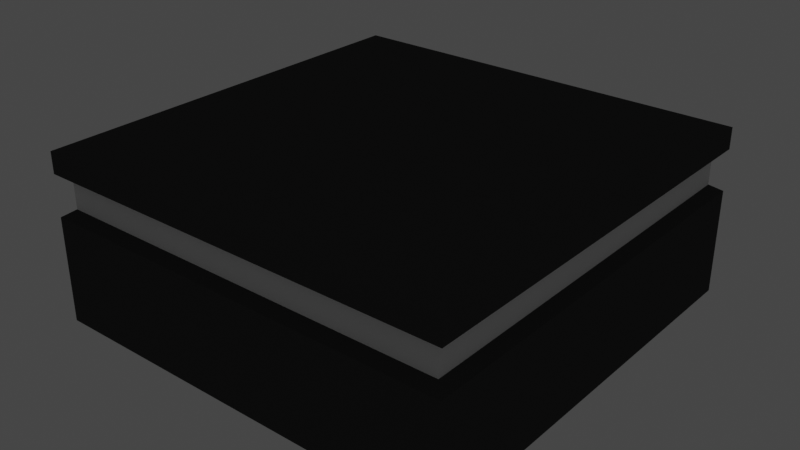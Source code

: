 # Source: BlankTable.blend  (saved by Blender 3.3.6; exported with 4.5.12 LTS)
import bpy
from mathutils import Matrix  # noqa: F401  (used for matrix-valued properties, if any)

bpy.ops.wm.read_factory_settings(use_empty=True)
scene = bpy.context.scene
scene.name = 'Scene'

# ---- collections
col_collection = bpy.data.collections.new('Collection'); scene.collection.children.link(col_collection)

# ---- materials (node trees are filled in below, after node groups)
mat_body = bpy.data.materials.new('Body')
mat_body.use_transparent_shadow = False
mat_strip = bpy.data.materials.new('Strip')
mat_strip.alpha_threshold = 0.0
mat_strip.use_transparent_shadow = False
mat_strip.roughness = 0.5
mat_strip.line_color = (0.0, 0.0, 0.0, 1.0)

# ---- material node trees
mat_body.use_nodes = True; mat_body.node_tree.nodes.clear()
_N = mat_body.node_tree.nodes; _L = mat_body.node_tree.links
n0 = _N.new('ShaderNodeOutputMaterial'); n0.name = 'Material Output'; n0.location = (300, 300)
n1 = _N.new('ShaderNodeBsdfDiffuse'); n1.name = 'Diffuse BSDF'; n1.location = (10, 300)
n1.inputs[0].default_value = (0.06301, 0.06301, 0.06301, 1.0)
n1.inputs[1].default_value = 0.5
_L.new(n1.outputs[0], n0.inputs[0])
n0.is_active_output = True

# ---- world
world_world = bpy.data.worlds.new('World'); scene.world = world_world
world_world.use_nodes = True; world_world.node_tree.nodes.clear()
_N = world_world.node_tree.nodes; _L = world_world.node_tree.links
n0 = _N.new('ShaderNodeOutputWorld'); n0.name = 'World Output'; n0.location = (300, 300)
n1 = _N.new('ShaderNodeBackground'); n1.name = 'Background'; n1.location = (10, 300)
n1.inputs[0].default_value = (0.05088, 0.05088, 0.05088, 1.0)
_L.new(n1.outputs[0], n0.inputs[0])
n0.is_active_output = True
world_world.color = (0.05088, 0.05088, 0.05088)
world_world.use_sun_shadow = False
world_world.sun_shadow_jitter_overblur = 0.0

# ---- meshes
me_cube_001 = bpy.data.meshes.new('Cube.001')
me_cube_001.from_pydata([(-1.0, 1.0, 0.0), (1.0, 1.0, 0.0), (-1.0, -1.0, 0.0), (1.0, -1.0, 0.0), (-1.0, -1.0, 0.8), (-1.0, 1.0, 0.8), (1.0, 1.0, 0.8), (1.0, -1.0, 0.8), (-1.0, 0.0, 0.8), (1.0, 0.0, 0.0), (-1.0, 0.0, 0.0), (1.0, 0.0, 0.8), (0.0, 1.0, 0.0), (0.0, 1.0, 0.8), (0.0, -1.0, 0.0), (0.0, -1.0, 0.8), (0.0, 0.0, 0.0), (-1.0, -1.0, 0.6985), (-0.9493, 0.9493, 0.5355), (-1.0, 1.0, 0.6985), (0.9493, 0.9493, 0.5355), (1.0, 1.0, 0.6985), (1.0, -1.0, 0.6985), (1.0, 0.0, 0.6985), (1.0, 0.0, 0.5015), (-1.0, 0.0, 0.6985), (-1.0, 0.0, 0.5015), (0.0, 1.0, 0.6985), (0.0, 1.0, 0.5015), (0.0, -1.0, 0.6985), (0.0, -1.0, 0.5015), (1.0, -1.0, 0.5015), (0.9493, -0.9493, 0.6645), (-1.0, 1.0, 0.5015), (-0.9493, 0.0, 0.5355), (-1.0, -1.0, 0.5015), (-0.9493, -0.9493, 0.6645), (-0.9493, 0.0, 0.6645), (0.9493, 0.0, 0.5355), (1.0, 1.0, 0.5015), (0.9493, 0.9493, 0.6645), (0.9493, 0.0, 0.6645), (0.0, 0.0, 0.8), (1.0, -0.9, 0.8), (-1.0, -0.9, 0.8), (-1.0, -0.9, 0.6985), (1.0, -0.9, 0.6985), (-0.9493, -0.8543, 0.6645), (0.9493, -0.8543, 0.6645), (0.0, -0.9, 0.8), (-1.0, 0.9, 0.8), (1.0, 0.9, 0.8), (1.0, 0.9, 0.6985), (-1.0, 0.9, 0.6985), (0.9493, 0.8543, 0.6645), (-0.9493, 0.8543, 0.6645), (0.0, 0.9, 0.8), (-0.9, -1.0, 0.8), (-0.9, 1.0, 0.8), (-0.9, 1.0, 0.6985), (-0.9, -1.0, 0.6985), (-0.8543, 0.9493, 0.6645), (-0.8543, -0.9493, 0.6645), (-0.9, 0.0, 0.8), (-0.9, -0.9, 0.8), (-0.9, 0.9, 0.8), (0.9, 1.0, 0.8), (0.9, -1.0, 0.8), (0.9, -1.0, 0.6985), (0.9, 1.0, 0.6985), (0.8543, -0.9493, 0.6645), (0.8543, 0.9493, 0.6645), (0.9, 0.0, 0.8), (0.9, -0.9, 0.8), (0.9, 0.9, 0.8), (-0.9493, -0.9493, 0.5355), (0.9493, -0.9493, 0.5355), (0.0, -0.9493, 0.5355), (0.0, -0.9493, 0.6645), (0.0, 0.9493, 0.5355), (-0.9493, 0.9493, 0.6645), (0.0, 0.9493, 0.6645)], [], [(58, 13, 27, 59), (35, 26, 10, 2), (16, 12, 1, 9), (51, 11, 23, 52), (67, 15, 29, 68), (66, 6, 21, 69), (14, 16, 9, 3), (33, 28, 12, 0), (2, 10, 16, 14), (50, 5, 19, 53), (10, 0, 12, 16), (43, 7, 22, 46), (39, 24, 9, 1), (30, 35, 2, 14), (31, 30, 14, 3), (24, 31, 3, 9), (28, 39, 1, 12), (44, 8, 25, 45), (26, 33, 0, 10), (57, 4, 17, 60), (76, 77, 30, 31), (70, 32, 22, 68), (18, 79, 28, 33), (61, 80, 19, 59), (75, 34, 26, 35), (47, 36, 17, 45), (20, 38, 24, 39), (54, 40, 21, 52), (38, 76, 31, 24), (48, 41, 23, 46), (79, 20, 39, 28), (71, 81, 27, 69), (77, 75, 35, 30), (62, 78, 29, 60), (34, 18, 33, 26), (55, 37, 25, 53), (73, 43, 11, 72), (64, 49, 42, 63), (74, 51, 6, 66), (65, 56, 13, 58), (57, 15, 49, 64), (67, 7, 43, 73), (32, 48, 46, 22), (37, 47, 45, 25), (4, 44, 45, 17), (11, 43, 46, 23), (63, 42, 56, 65), (72, 11, 51, 74), (80, 55, 53, 19), (41, 54, 52, 23), (8, 50, 53, 25), (6, 51, 52, 21), (8, 63, 65, 50), (4, 57, 64, 44), (50, 65, 58, 5), (44, 64, 63, 8), (36, 62, 60, 17), (81, 61, 59, 27), (15, 57, 60, 29), (5, 58, 59, 19), (42, 72, 74, 56), (15, 67, 73, 49), (56, 74, 66, 13), (49, 73, 72, 42), (40, 71, 69, 21), (78, 70, 68, 29), (13, 66, 69, 27), (7, 67, 68, 22), (77, 76, 32, 78), (79, 18, 80, 81), (34, 75, 36, 37), (38, 20, 40, 41), (76, 38, 41, 32), (20, 79, 81, 40), (75, 77, 78, 36), (18, 34, 37, 80)])
me_cube_001.polygons.foreach_set('material_index', [0, 0, 0, 0, 0, 0, 0, 0, 0, 0, 0, 0, 0, 0, 0, 0, 0, 0, 0, 0, 0, 0, 0, 0, 0, 0, 0, 0, 0, 0, 0, 0, 0, 0, 0, 0, 0, 0, 0, 0, 0, 0, 0, 0, 0, 0, 0, 0, 0, 0, 0, 0, 0, 0, 0, 0, 0, 0, 0, 0, 0, 0, 0, 0, 0, 0, 0, 0, 1, 1, 1, 1, 1, 1, 1, 1])
_uv = me_cube_001.uv_layers.new(name='UVMap')
_uv.uv.foreach_set('vector', [0.625, 0.2625, 0.625, 0.375, 0.5933, 0.375, 0.5933, 0.2625, 0.5317, 0.0, 0.5317, 0.125, 0.375, 0.125, 0.375, 0.0, 0.25, 0.625, 0.25, 0.5, 0.375, 0.5, 0.375, 0.625, 0.625, 0.5125, 0.625, 0.625, 0.5933, 0.625, 0.5933, 0.5125, 0.625, 0.7625, 0.625, 0.875, 0.5933, 0.875, 0.5933, 0.7625, 0.625, 0.4875, 0.625, 0.5, 0.5933, 0.5, 0.5933, 0.4875, 0.25, 0.75, 0.25, 0.625, 0.375, 0.625, 0.375, 0.75, 0.5317, 0.25, 0.5317, 0.375, 0.375, 0.375, 0.375, 0.25, 0.125, 0.75, 0.125, 0.625, 0.25, 0.625, 0.25, 0.75, 0.625, 0.2375, 0.625, 0.25, 0.5933, 0.25, 0.5933, 0.2375, 0.125, 0.625, 0.125, 0.5, 0.25, 0.5, 0.25, 0.625, 0.625, 0.7375, 0.625, 0.75, 0.5933, 0.75, 0.5933, 0.7375, 0.5317, 0.5, 0.5317, 0.625, 0.375, 0.625, 0.375, 0.5, 0.5317, 0.875, 0.5317, 1.0, 0.375, 1.0, 0.375, 0.875, 0.5317, 0.75, 0.5317, 0.875, 0.375, 0.875, 0.375, 0.75, 0.5317, 0.625, 0.5317, 0.75, 0.375, 0.75, 0.375, 0.625, 0.5317, 0.375, 0.5317, 0.5, 0.375, 0.5, 0.375, 0.375, 0.625, 0.0125, 0.625, 0.125, 0.5933, 0.125, 0.5933, 0.0125, 0.5317, 0.125, 0.5317, 0.25, 0.375, 0.25, 0.375, 0.125, 0.625, 0.9875, 0.625, 1.0, 0.5933, 1.0, 0.5933, 0.9875, 0.5423, 0.75, 0.5423, 0.875, 0.5317, 0.875, 0.5317, 0.75, 0.5827, 0.7625, 0.5827, 0.75, 0.5933, 0.75, 0.5933, 0.7625, 0.5423, 0.25, 0.5423, 0.375, 0.5317, 0.375, 0.5317, 0.25, 0.5827, 0.2625, 0.5827, 0.25, 0.5933, 0.25, 0.5933, 0.2625, 0.5423, 0.0, 0.5423, 0.125, 0.5317, 0.125, 0.5317, 0.0, 0.5827, 0.0125, 0.5827, 0.0, 0.5933, 0.0, 0.5933, 0.0125, 0.5423, 0.5, 0.5423, 0.625, 0.5317, 0.625, 0.5317, 0.5, 0.5827, 0.5125, 0.5827, 0.5, 0.5933, 0.5, 0.5933, 0.5125, 0.5423, 0.625, 0.5423, 0.75, 0.5317, 0.75, 0.5317, 0.625, 0.5827, 0.7375, 0.5827, 0.625, 0.5933, 0.625, 0.5933, 0.7375, 0.5423, 0.375, 0.5423, 0.5, 0.5317, 0.5, 0.5317, 0.375, 0.5827, 0.4875, 0.5827, 0.375, 0.5933, 0.375, 0.5933, 0.4875, 0.5423, 0.875, 0.5423, 1.0, 0.5317, 1.0, 0.5317, 0.875, 0.5827, 0.9875, 0.5827, 0.875, 0.5933, 0.875, 0.5933, 0.9875, 0.5423, 0.125, 0.5423, 0.25, 0.5317, 0.25, 0.5317, 0.125, 0.5827, 0.2375, 0.5827, 0.125, 0.5933, 0.125, 0.5933, 0.2375, 0.625, 0.7475, 0.625, 0.7375, 0.625, 0.625, 0.625, 0.6125, 0.625, 0.095, 0.625, 0.8375, 0.625, 0.5, 0.625, 0.1625, 0.625, 0.5, 0.625, 0.5125, 0.625, 0.5, 0.625, 0.4875, 0.625, 0.2525, 0.625, 0.3875, 0.625, 0.375, 0.625, 0.2625, 0.625, 0.0875, 0.625, 0.875, 0.625, 0.8375, 0.625, 0.095, 0.625, 0.7625, 0.625, 0.75, 0.625, 0.7375, 0.625, 0.7475, 0.5827, 0.75, 0.5827, 0.7375, 0.5933, 0.7375, 0.5933, 0.75, 0.5827, 0.125, 0.5827, 0.0125, 0.5933, 0.0125, 0.5933, 0.125, 0.625, 0.0, 0.625, 0.0125, 0.5933, 0.0125, 0.5933, 0.0, 0.625, 0.625, 0.625, 0.7375, 0.5933, 0.7375, 0.5933, 0.625, 0.625, 0.1625, 0.625, 0.5, 0.625, 0.3875, 0.625, 0.2525, 0.625, 0.6125, 0.625, 0.625, 0.625, 0.5125, 0.625, 0.5, 0.5827, 0.25, 0.5827, 0.2375, 0.5933, 0.2375, 0.5933, 0.25, 0.5827, 0.625, 0.5827, 0.5125, 0.5933, 0.5125, 0.5933, 0.625, 0.625, 0.125, 0.625, 0.2375, 0.5933, 0.2375, 0.5933, 0.125, 0.625, 0.5, 0.625, 0.5125, 0.5933, 0.5125, 0.5933, 0.5, 0.625, 0.125, 0.625, 0.1625, 0.625, 0.2525, 0.625, 0.2375, 0.625, 0.0, 0.625, 0.0875, 0.625, 0.095, 0.625, 0.0125, 0.625, 0.2375, 0.625, 0.2525, 0.625, 0.2625, 0.625, 0.25, 0.625, 0.0125, 0.625, 0.095, 0.625, 0.1625, 0.625, 0.125, 0.5827, 1.0, 0.5827, 0.9875, 0.5933, 0.9875, 0.5933, 1.0, 0.5827, 0.375, 0.5827, 0.2625, 0.5933, 0.2625, 0.5933, 0.375, 0.625, 0.875, 0.625, 0.9875, 0.5933, 0.9875, 0.5933, 0.875, 0.625, 0.25, 0.625, 0.2625, 0.5933, 0.2625, 0.5933, 0.25, 0.625, 0.5, 0.625, 0.6125, 0.625, 0.5, 0.625, 0.3875, 0.625, 0.875, 0.625, 0.7625, 0.625, 0.7475, 0.625, 0.8375, 0.625, 0.3875, 0.625, 0.5, 0.625, 0.4875, 0.625, 0.375, 0.625, 0.8375, 0.625, 0.7475, 0.625, 0.6125, 0.625, 0.5, 0.5827, 0.5, 0.5827, 0.4875, 0.5933, 0.4875, 0.5933, 0.5, 0.5827, 0.875, 0.5827, 0.7625, 0.5933, 0.7625, 0.5933, 0.875, 0.625, 0.375, 0.625, 0.4875, 0.5933, 0.4875, 0.5933, 0.375, 0.625, 0.75, 0.625, 0.7625, 0.5933, 0.7625, 0.5933, 0.75, 0.5423, 0.875, 0.5423, 0.75, 0.5827, 0.75, 0.5827, 0.875, 0.5423, 0.375, 0.5423, 0.25, 0.5827, 0.25, 0.5827, 0.375, 0.5423, 0.125, 0.5423, 0.0, 0.5827, 0.0, 0.5827, 0.125, 0.5423, 0.625, 0.5423, 0.5, 0.5827, 0.5, 0.5827, 0.625, 0.5423, 0.75, 0.5423, 0.625, 0.5827, 0.625, 0.5827, 0.75, 0.5423, 0.5, 0.5423, 0.375, 0.5827, 0.375, 0.5827, 0.5, 0.5423, 1.0, 0.5423, 0.875, 0.5827, 0.875, 0.5827, 1.0, 0.5423, 0.25, 0.5423, 0.125, 0.5827, 0.125, 0.5827, 0.25])
me_cube_001.materials.append(mat_body)
me_cube_001.materials.append(mat_strip)
me_cube_001.update()

# ---- objects
ob_object_body = bpy.data.objects.new('Object Body', me_cube_001)

# ---- transforms, parenting, visibility, modifiers, constraints
ob_object_body.location = (0.0, 0.0, 0.0)
ob_object_body.scale = (0.5, 0.5, 0.5)
_m = ob_object_body.modifiers.new('Bevel', 'BEVEL')
_m.limit_method = 'WEIGHT'

# ---- collection membership
col_collection.objects.link(ob_object_body)

# ---- scene / render settings (as saved in the file)
scene.frame_start = 1; scene.frame_end = 250; scene.frame_set(1)
scene.render.engine = 'BLENDER_EEVEE_NEXT'
scene.cycles.sampling_pattern = 'TABULATED_SOBOL'
scene.cycles.use_light_tree = False
scene.view_settings.view_transform = 'Filmic'
bpy.context.view_layer.update()

# ---- added for rendering (the .blend has no active camera): camera
cam_auto = bpy.data.cameras.new('AutoCamera')
cam_auto.lens = 50.0
cam_auto.sensor_width = 36.0
cam_auto.clip_end = 1000.0
ob_auto_camera = bpy.data.objects.new('AutoCamera', cam_auto)
scene.collection.objects.link(ob_auto_camera)
ob_auto_camera.location = (1.3598, -1.63176, 1.28784)
ob_auto_camera.rotation_euler = (1.09748, -7.21219e-08, 0.694738)
scene.camera = ob_auto_camera
bpy.context.view_layer.update()
